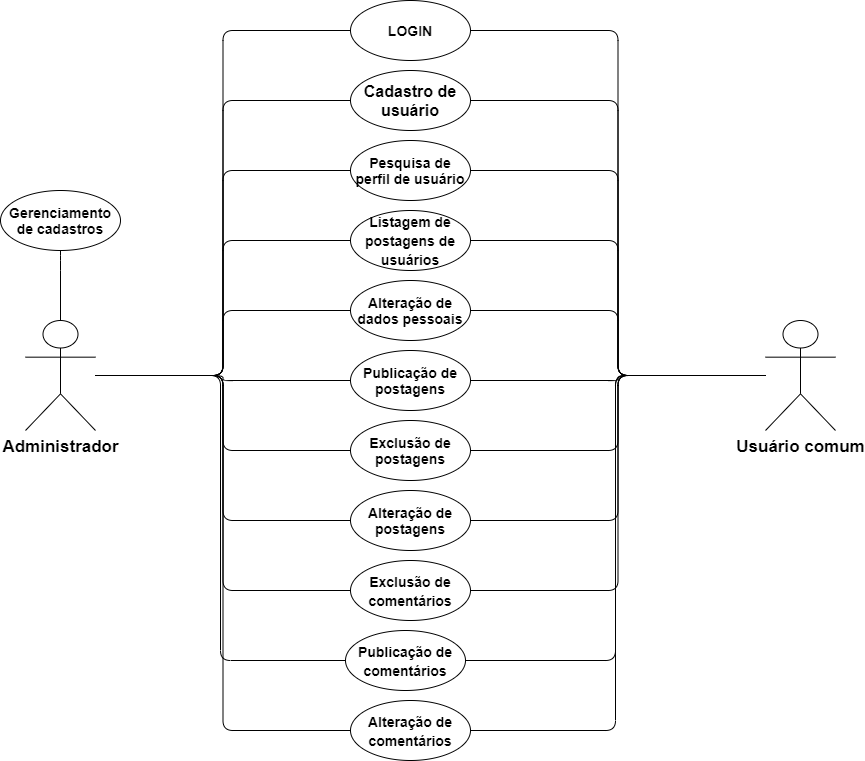

The diagram above was exported from draw.io. Its source (the exported page's mxGraphModel, read from the mxfile embedded in the PNG):
<mxGraphModel dx="1422" dy="822" grid="1" gridSize="10" guides="1" tooltips="1" connect="1" arrows="1" fold="1" page="1" pageScale="1" pageWidth="850" pageHeight="1100" math="0" shadow="0">
  <root>
    <mxCell id="0" />
    <mxCell id="1" parent="0" />
    <mxCell id="lUU_EodOtjrHS58lMgfu-1" value="&lt;span style=&quot;font-size: 17px&quot;&gt;&lt;b&gt;Administrador&lt;br&gt;&lt;/b&gt;&lt;/span&gt;" style="shape=umlActor;verticalLabelPosition=bottom;verticalAlign=top;html=1;outlineConnect=0;" vertex="1" parent="1">
      <mxGeometry x="40" y="320" width="70" height="110" as="geometry" />
    </mxCell>
    <mxCell id="lUU_EodOtjrHS58lMgfu-2" value="&lt;span style=&quot;font-size: 17px&quot;&gt;&lt;b&gt;Usuário comum&lt;br&gt;&lt;/b&gt;&lt;/span&gt;" style="shape=umlActor;verticalLabelPosition=bottom;verticalAlign=top;html=1;outlineConnect=0;" vertex="1" parent="1">
      <mxGeometry x="780" y="320" width="70" height="110" as="geometry" />
    </mxCell>
    <mxCell id="lUU_EodOtjrHS58lMgfu-3" value="&lt;font size=&quot;1&quot;&gt;&lt;b style=&quot;font-size: 14px&quot;&gt;LOGIN&lt;/b&gt;&lt;/font&gt;" style="ellipse;whiteSpace=wrap;html=1;" vertex="1" parent="1">
      <mxGeometry x="365" width="120" height="60" as="geometry" />
    </mxCell>
    <mxCell id="lUU_EodOtjrHS58lMgfu-4" value="&lt;span style=&quot;font-size: 16px&quot;&gt;&lt;b&gt;Cadastro de usuário&lt;/b&gt;&lt;/span&gt;" style="ellipse;whiteSpace=wrap;html=1;" vertex="1" parent="1">
      <mxGeometry x="365" y="70" width="120" height="60" as="geometry" />
    </mxCell>
    <mxCell id="lUU_EodOtjrHS58lMgfu-5" value="&lt;font size=&quot;1&quot;&gt;&lt;b style=&quot;font-size: 14px&quot;&gt;Pesquisa de perfil de usuário&lt;/b&gt;&lt;/font&gt;" style="ellipse;whiteSpace=wrap;html=1;" vertex="1" parent="1">
      <mxGeometry x="365" y="140" width="120" height="60" as="geometry" />
    </mxCell>
    <mxCell id="lUU_EodOtjrHS58lMgfu-6" value="&lt;font size=&quot;1&quot;&gt;&lt;b style=&quot;font-size: 14px&quot;&gt;Gerenciamento de cadastros&lt;/b&gt;&lt;/font&gt;" style="ellipse;whiteSpace=wrap;html=1;" vertex="1" parent="1">
      <mxGeometry x="15" y="190" width="120" height="60" as="geometry" />
    </mxCell>
    <mxCell id="lUU_EodOtjrHS58lMgfu-7" value="&lt;span style=&quot;font-size: 16px&quot;&gt;&lt;b style=&quot;font-size: 14px&quot;&gt;Listagem de postagens de usuários&lt;/b&gt;&lt;/span&gt;" style="ellipse;whiteSpace=wrap;html=1;" vertex="1" parent="1">
      <mxGeometry x="365" y="210" width="120" height="60" as="geometry" />
    </mxCell>
    <mxCell id="lUU_EodOtjrHS58lMgfu-8" value="&lt;font size=&quot;1&quot;&gt;&lt;b style=&quot;font-size: 14px&quot;&gt;Alteração de dados pessoais&lt;/b&gt;&lt;/font&gt;" style="ellipse;whiteSpace=wrap;html=1;" vertex="1" parent="1">
      <mxGeometry x="365" y="280" width="120" height="60" as="geometry" />
    </mxCell>
    <mxCell id="lUU_EodOtjrHS58lMgfu-10" value="&lt;b&gt;&lt;font style=&quot;font-size: 14px&quot;&gt;Publicação de postagens&lt;/font&gt;&lt;/b&gt;" style="ellipse;whiteSpace=wrap;html=1;" vertex="1" parent="1">
      <mxGeometry x="365" y="350" width="120" height="60" as="geometry" />
    </mxCell>
    <mxCell id="lUU_EodOtjrHS58lMgfu-11" value="&lt;font size=&quot;1&quot;&gt;&lt;b style=&quot;font-size: 14px&quot;&gt;Exclusão de postagens&lt;/b&gt;&lt;/font&gt;" style="ellipse;whiteSpace=wrap;html=1;" vertex="1" parent="1">
      <mxGeometry x="365" y="420" width="120" height="60" as="geometry" />
    </mxCell>
    <mxCell id="lUU_EodOtjrHS58lMgfu-12" value="&lt;b&gt;&lt;font style=&quot;font-size: 14px&quot;&gt;Alteração de postagens&lt;/font&gt;&lt;/b&gt;" style="ellipse;whiteSpace=wrap;html=1;" vertex="1" parent="1">
      <mxGeometry x="365" y="490" width="120" height="60" as="geometry" />
    </mxCell>
    <mxCell id="lUU_EodOtjrHS58lMgfu-13" value="&lt;span style=&quot;font-size: 16px&quot;&gt;&lt;b style=&quot;font-size: 14px&quot;&gt;Publicação de comentários&lt;/b&gt;&lt;/span&gt;" style="ellipse;whiteSpace=wrap;html=1;" vertex="1" parent="1">
      <mxGeometry x="360" y="630" width="120" height="60" as="geometry" />
    </mxCell>
    <mxCell id="lUU_EodOtjrHS58lMgfu-14" value="&lt;span style=&quot;font-size: 16px&quot;&gt;&lt;b style=&quot;font-size: 14px&quot;&gt;Alteração de comentários&lt;/b&gt;&lt;/span&gt;" style="ellipse;whiteSpace=wrap;html=1;" vertex="1" parent="1">
      <mxGeometry x="365" y="700" width="120" height="60" as="geometry" />
    </mxCell>
    <mxCell id="lUU_EodOtjrHS58lMgfu-15" value="&lt;span style=&quot;font-size: 16px&quot;&gt;&lt;b style=&quot;font-size: 14px&quot;&gt;Exclusão de comentários&lt;/b&gt;&lt;/span&gt;" style="ellipse;whiteSpace=wrap;html=1;" vertex="1" parent="1">
      <mxGeometry x="365" y="560" width="120" height="60" as="geometry" />
    </mxCell>
    <mxCell id="lUU_EodOtjrHS58lMgfu-16" value="" style="endArrow=none;html=1;rounded=1;edgeStyle=orthogonalEdgeStyle;exitX=0.5;exitY=0;exitDx=0;exitDy=0;exitPerimeter=0;entryX=0.5;entryY=1;entryDx=0;entryDy=0;" edge="1" parent="1" source="lUU_EodOtjrHS58lMgfu-1" target="lUU_EodOtjrHS58lMgfu-6">
      <mxGeometry width="50" height="50" relative="1" as="geometry">
        <mxPoint x="570" y="430" as="sourcePoint" />
        <mxPoint x="620" y="380" as="targetPoint" />
        <Array as="points">
          <mxPoint x="75" y="260" />
          <mxPoint x="75" y="260" />
        </Array>
      </mxGeometry>
    </mxCell>
    <mxCell id="lUU_EodOtjrHS58lMgfu-17" value="" style="endArrow=none;html=1;edgeStyle=orthogonalEdgeStyle;rounded=1;entryX=0;entryY=0.5;entryDx=0;entryDy=0;" edge="1" parent="1" source="lUU_EodOtjrHS58lMgfu-1" target="lUU_EodOtjrHS58lMgfu-3">
      <mxGeometry relative="1" as="geometry">
        <mxPoint x="510" y="410" as="sourcePoint" />
        <mxPoint x="670" y="410" as="targetPoint" />
      </mxGeometry>
    </mxCell>
    <mxCell id="lUU_EodOtjrHS58lMgfu-20" value="" style="endArrow=none;html=1;edgeStyle=orthogonalEdgeStyle;rounded=1;entryX=0;entryY=0.5;entryDx=0;entryDy=0;" edge="1" parent="1" source="lUU_EodOtjrHS58lMgfu-1" target="lUU_EodOtjrHS58lMgfu-4">
      <mxGeometry relative="1" as="geometry">
        <mxPoint x="120" y="385" as="sourcePoint" />
        <mxPoint x="375" y="40" as="targetPoint" />
      </mxGeometry>
    </mxCell>
    <mxCell id="lUU_EodOtjrHS58lMgfu-21" value="" style="endArrow=none;html=1;edgeStyle=orthogonalEdgeStyle;rounded=1;entryX=0;entryY=0.5;entryDx=0;entryDy=0;" edge="1" parent="1" source="lUU_EodOtjrHS58lMgfu-1" target="lUU_EodOtjrHS58lMgfu-5">
      <mxGeometry relative="1" as="geometry">
        <mxPoint x="130" y="395" as="sourcePoint" />
        <mxPoint x="385" y="50" as="targetPoint" />
      </mxGeometry>
    </mxCell>
    <mxCell id="lUU_EodOtjrHS58lMgfu-22" value="" style="endArrow=none;html=1;edgeStyle=orthogonalEdgeStyle;rounded=1;entryX=0;entryY=0.5;entryDx=0;entryDy=0;" edge="1" parent="1" source="lUU_EodOtjrHS58lMgfu-1" target="lUU_EodOtjrHS58lMgfu-7">
      <mxGeometry relative="1" as="geometry">
        <mxPoint x="140" y="405" as="sourcePoint" />
        <mxPoint x="395" y="60" as="targetPoint" />
      </mxGeometry>
    </mxCell>
    <mxCell id="lUU_EodOtjrHS58lMgfu-23" value="" style="endArrow=none;html=1;edgeStyle=orthogonalEdgeStyle;rounded=1;entryX=0;entryY=0.5;entryDx=0;entryDy=0;" edge="1" parent="1" source="lUU_EodOtjrHS58lMgfu-1" target="lUU_EodOtjrHS58lMgfu-8">
      <mxGeometry relative="1" as="geometry">
        <mxPoint x="150" y="415" as="sourcePoint" />
        <mxPoint x="405" y="70" as="targetPoint" />
      </mxGeometry>
    </mxCell>
    <mxCell id="lUU_EodOtjrHS58lMgfu-24" value="" style="endArrow=none;html=1;edgeStyle=orthogonalEdgeStyle;rounded=1;entryX=0;entryY=0.5;entryDx=0;entryDy=0;" edge="1" parent="1" source="lUU_EodOtjrHS58lMgfu-1" target="lUU_EodOtjrHS58lMgfu-10">
      <mxGeometry relative="1" as="geometry">
        <mxPoint x="160" y="425" as="sourcePoint" />
        <mxPoint x="415" y="80" as="targetPoint" />
      </mxGeometry>
    </mxCell>
    <mxCell id="lUU_EodOtjrHS58lMgfu-25" value="" style="endArrow=none;html=1;edgeStyle=orthogonalEdgeStyle;rounded=1;entryX=0;entryY=0.5;entryDx=0;entryDy=0;" edge="1" parent="1" source="lUU_EodOtjrHS58lMgfu-1" target="lUU_EodOtjrHS58lMgfu-11">
      <mxGeometry relative="1" as="geometry">
        <mxPoint x="170" y="435" as="sourcePoint" />
        <mxPoint x="425" y="90" as="targetPoint" />
      </mxGeometry>
    </mxCell>
    <mxCell id="lUU_EodOtjrHS58lMgfu-26" value="" style="endArrow=none;html=1;edgeStyle=orthogonalEdgeStyle;rounded=1;entryX=0;entryY=0.5;entryDx=0;entryDy=0;" edge="1" parent="1" source="lUU_EodOtjrHS58lMgfu-1" target="lUU_EodOtjrHS58lMgfu-12">
      <mxGeometry relative="1" as="geometry">
        <mxPoint x="180" y="445" as="sourcePoint" />
        <mxPoint x="435" y="100" as="targetPoint" />
      </mxGeometry>
    </mxCell>
    <mxCell id="lUU_EodOtjrHS58lMgfu-27" value="" style="endArrow=none;html=1;edgeStyle=orthogonalEdgeStyle;rounded=1;entryX=0;entryY=0.5;entryDx=0;entryDy=0;" edge="1" parent="1" source="lUU_EodOtjrHS58lMgfu-1" target="lUU_EodOtjrHS58lMgfu-15">
      <mxGeometry relative="1" as="geometry">
        <mxPoint x="190" y="455" as="sourcePoint" />
        <mxPoint x="445" y="110" as="targetPoint" />
      </mxGeometry>
    </mxCell>
    <mxCell id="lUU_EodOtjrHS58lMgfu-28" value="" style="endArrow=none;html=1;edgeStyle=orthogonalEdgeStyle;rounded=1;entryX=0;entryY=0.5;entryDx=0;entryDy=0;" edge="1" parent="1" source="lUU_EodOtjrHS58lMgfu-1" target="lUU_EodOtjrHS58lMgfu-13">
      <mxGeometry relative="1" as="geometry">
        <mxPoint x="200" y="465" as="sourcePoint" />
        <mxPoint x="455" y="120" as="targetPoint" />
      </mxGeometry>
    </mxCell>
    <mxCell id="lUU_EodOtjrHS58lMgfu-29" value="" style="endArrow=none;html=1;edgeStyle=orthogonalEdgeStyle;rounded=1;entryX=0;entryY=0.5;entryDx=0;entryDy=0;" edge="1" parent="1" source="lUU_EodOtjrHS58lMgfu-1" target="lUU_EodOtjrHS58lMgfu-14">
      <mxGeometry relative="1" as="geometry">
        <mxPoint x="210" y="475" as="sourcePoint" />
        <mxPoint x="465" y="130" as="targetPoint" />
      </mxGeometry>
    </mxCell>
    <mxCell id="lUU_EodOtjrHS58lMgfu-30" value="" style="endArrow=none;html=1;edgeStyle=orthogonalEdgeStyle;rounded=1;entryX=1;entryY=0.5;entryDx=0;entryDy=0;" edge="1" parent="1" source="lUU_EodOtjrHS58lMgfu-2" target="lUU_EodOtjrHS58lMgfu-3">
      <mxGeometry relative="1" as="geometry">
        <mxPoint x="220" y="485" as="sourcePoint" />
        <mxPoint x="475" y="140" as="targetPoint" />
      </mxGeometry>
    </mxCell>
    <mxCell id="lUU_EodOtjrHS58lMgfu-31" value="" style="endArrow=none;html=1;edgeStyle=orthogonalEdgeStyle;rounded=1;entryX=1;entryY=0.5;entryDx=0;entryDy=0;" edge="1" parent="1" source="lUU_EodOtjrHS58lMgfu-2" target="lUU_EodOtjrHS58lMgfu-4">
      <mxGeometry relative="1" as="geometry">
        <mxPoint x="230" y="495" as="sourcePoint" />
        <mxPoint x="485" y="150" as="targetPoint" />
      </mxGeometry>
    </mxCell>
    <mxCell id="lUU_EodOtjrHS58lMgfu-32" value="" style="endArrow=none;html=1;edgeStyle=orthogonalEdgeStyle;rounded=1;entryX=1;entryY=0.5;entryDx=0;entryDy=0;" edge="1" parent="1" source="lUU_EodOtjrHS58lMgfu-2" target="lUU_EodOtjrHS58lMgfu-5">
      <mxGeometry relative="1" as="geometry">
        <mxPoint x="240" y="505" as="sourcePoint" />
        <mxPoint x="495" y="160" as="targetPoint" />
      </mxGeometry>
    </mxCell>
    <mxCell id="lUU_EodOtjrHS58lMgfu-33" value="" style="endArrow=none;html=1;edgeStyle=orthogonalEdgeStyle;rounded=1;entryX=1;entryY=0.5;entryDx=0;entryDy=0;" edge="1" parent="1" source="lUU_EodOtjrHS58lMgfu-2" target="lUU_EodOtjrHS58lMgfu-7">
      <mxGeometry relative="1" as="geometry">
        <mxPoint x="250" y="515" as="sourcePoint" />
        <mxPoint x="505" y="170" as="targetPoint" />
      </mxGeometry>
    </mxCell>
    <mxCell id="lUU_EodOtjrHS58lMgfu-34" value="" style="endArrow=none;html=1;edgeStyle=orthogonalEdgeStyle;rounded=1;entryX=1;entryY=0.5;entryDx=0;entryDy=0;" edge="1" parent="1" source="lUU_EodOtjrHS58lMgfu-2" target="lUU_EodOtjrHS58lMgfu-8">
      <mxGeometry relative="1" as="geometry">
        <mxPoint x="260" y="525" as="sourcePoint" />
        <mxPoint x="515" y="180" as="targetPoint" />
      </mxGeometry>
    </mxCell>
    <mxCell id="lUU_EodOtjrHS58lMgfu-35" value="" style="endArrow=none;html=1;edgeStyle=orthogonalEdgeStyle;rounded=1;entryX=1;entryY=0.5;entryDx=0;entryDy=0;" edge="1" parent="1" source="lUU_EodOtjrHS58lMgfu-2" target="lUU_EodOtjrHS58lMgfu-10">
      <mxGeometry relative="1" as="geometry">
        <mxPoint x="270" y="535" as="sourcePoint" />
        <mxPoint x="525" y="190" as="targetPoint" />
      </mxGeometry>
    </mxCell>
    <mxCell id="lUU_EodOtjrHS58lMgfu-36" value="" style="endArrow=none;html=1;edgeStyle=orthogonalEdgeStyle;rounded=1;entryX=1;entryY=0.5;entryDx=0;entryDy=0;" edge="1" parent="1" source="lUU_EodOtjrHS58lMgfu-2" target="lUU_EodOtjrHS58lMgfu-11">
      <mxGeometry relative="1" as="geometry">
        <mxPoint x="280" y="545" as="sourcePoint" />
        <mxPoint x="535" y="200" as="targetPoint" />
      </mxGeometry>
    </mxCell>
    <mxCell id="lUU_EodOtjrHS58lMgfu-37" value="" style="endArrow=none;html=1;edgeStyle=orthogonalEdgeStyle;rounded=1;entryX=1;entryY=0.5;entryDx=0;entryDy=0;" edge="1" parent="1" source="lUU_EodOtjrHS58lMgfu-2" target="lUU_EodOtjrHS58lMgfu-12">
      <mxGeometry relative="1" as="geometry">
        <mxPoint x="290" y="555" as="sourcePoint" />
        <mxPoint x="545" y="210" as="targetPoint" />
      </mxGeometry>
    </mxCell>
    <mxCell id="lUU_EodOtjrHS58lMgfu-38" value="" style="endArrow=none;html=1;edgeStyle=orthogonalEdgeStyle;rounded=1;entryX=1;entryY=0.5;entryDx=0;entryDy=0;" edge="1" parent="1" source="lUU_EodOtjrHS58lMgfu-2" target="lUU_EodOtjrHS58lMgfu-15">
      <mxGeometry relative="1" as="geometry">
        <mxPoint x="300" y="565" as="sourcePoint" />
        <mxPoint x="555" y="220" as="targetPoint" />
      </mxGeometry>
    </mxCell>
    <mxCell id="lUU_EodOtjrHS58lMgfu-39" value="" style="endArrow=none;html=1;edgeStyle=orthogonalEdgeStyle;rounded=1;exitX=1;exitY=0.5;exitDx=0;exitDy=0;" edge="1" parent="1" source="lUU_EodOtjrHS58lMgfu-13" target="lUU_EodOtjrHS58lMgfu-2">
      <mxGeometry relative="1" as="geometry">
        <mxPoint x="310" y="575" as="sourcePoint" />
        <mxPoint x="710" y="580" as="targetPoint" />
        <Array as="points">
          <mxPoint x="630" y="660" />
          <mxPoint x="630" y="375" />
        </Array>
      </mxGeometry>
    </mxCell>
    <mxCell id="lUU_EodOtjrHS58lMgfu-40" value="" style="endArrow=none;html=1;edgeStyle=orthogonalEdgeStyle;rounded=1;exitX=1;exitY=0.5;exitDx=0;exitDy=0;" edge="1" parent="1" source="lUU_EodOtjrHS58lMgfu-14" target="lUU_EodOtjrHS58lMgfu-2">
      <mxGeometry relative="1" as="geometry">
        <mxPoint x="320" y="585" as="sourcePoint" />
        <mxPoint x="730" y="400" as="targetPoint" />
        <Array as="points">
          <mxPoint x="630" y="730" />
          <mxPoint x="630" y="375" />
        </Array>
      </mxGeometry>
    </mxCell>
  </root>
</mxGraphModel>